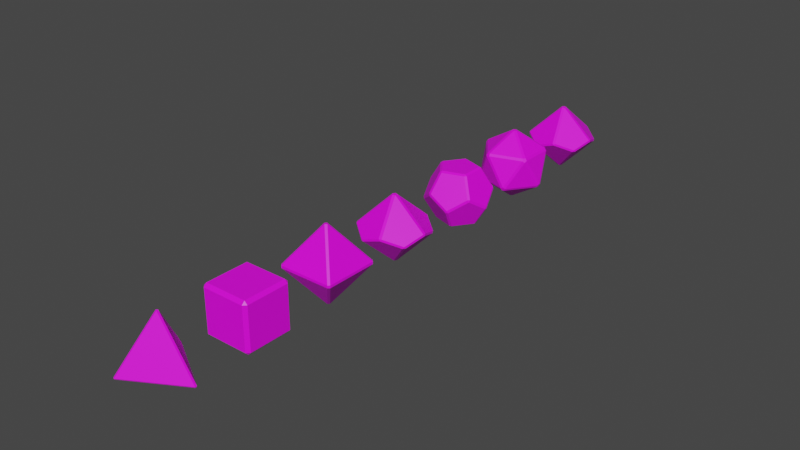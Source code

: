 # Source: Dices.blend  (saved by Blender 3.6.13; exported with 4.5.12 LTS)
import bpy
from mathutils import Matrix  # noqa: F401  (used for matrix-valued properties, if any)

bpy.ops.wm.read_factory_settings(use_empty=True)
scene = bpy.context.scene
scene.name = 'Scene'

# ---- collections
col_collection = bpy.data.collections.new('Collection'); scene.collection.children.link(col_collection)

# ---- images (referenced by path relative to the original .blend; pixels are not part of the script)
import os
ASSET_DIR = os.environ.get("B2B_ASSET_DIR", "")  # directory of the original .blend (textures are referenced by path, not embedded)
HERE = os.path.dirname(os.path.abspath(__file__))  # packed textures are extracted next to this script under _unpacked/

def load_image(name, relpath, width, height, colorspace="sRGB"):
    """Load a texture the original file referenced (path relative to the .blend, or extracted next to this script)."""
    p = next((c for c in (os.path.join(HERE, relpath), os.path.join(ASSET_DIR, relpath)) if relpath and os.path.exists(c)), "")
    if p:
        img = bpy.data.images.load(p, check_existing=True)
        img.name = name
    else:  # same state as the original file: an image datablock whose file is absent (Cycles renders it pink)
        img = bpy.data.images.new(name, width, height)
        img.source = "FILE"
        img.filepath = "//" + (relpath or name)
    img.colorspace_settings.name = colorspace
    return img
img_d2 = load_image('d2', 'd2.png', 1024, 1024, 'sRGB')
img_d6 = load_image('d6', 'd6.png', 1024, 1024, 'sRGB')
img_d8 = load_image('d8', 'd8.png', 1024, 1024, 'sRGB')
img_d10 = load_image('d10', 'd10.png', 1024, 1024, 'sRGB')
img_d12 = load_image('d12', 'd12.png', 1024, 1024, 'sRGB')
img_d20 = load_image('d20', 'd20.png', 1024, 1024, 'sRGB')
img_d100 = load_image('d100', 'd100.png', 1024, 1024, 'sRGB')

# ---- materials (node trees are filled in below, after node groups)
mat_d2 = bpy.data.materials.new('D2')
mat_d2.use_transparent_shadow = False
mat_d6 = bpy.data.materials.new('d6')
mat_d6.use_transparent_shadow = False
mat_d8 = bpy.data.materials.new('d8')
mat_d8.use_transparent_shadow = False
mat_d10 = bpy.data.materials.new('d10')
mat_d10.use_transparent_shadow = False
mat_d12 = bpy.data.materials.new('d12')
mat_d12.use_transparent_shadow = False
mat_d20 = bpy.data.materials.new('d20')
mat_d20.use_transparent_shadow = False
mat_d100 = bpy.data.materials.new('d100')
mat_d100.use_transparent_shadow = False

# ---- material node trees
mat_d2.use_nodes = True; mat_d2.node_tree.nodes.clear()
_N = mat_d2.node_tree.nodes; _L = mat_d2.node_tree.links
n0 = _N.new('ShaderNodeBsdfPrincipled'); n0.name = 'Principled BSDF'; n0.location = (10, 300)
n0.distribution = 'GGX'
n0.subsurface_method = 'RANDOM_WALK_SKIN'
n0.inputs[3].default_value = 1.45
n0.inputs[27].default_value = (0.0, 0.0, 0.0, 1.0)
n0.inputs[28].default_value = 1.0
n1 = _N.new('ShaderNodeOutputMaterial'); n1.name = 'Material Output'; n1.location = (300, 300)
n2 = _N.new('ShaderNodeTexImage'); n2.name = 'Image Texture'; n2.location = (-280, 280)
n2.image = img_d2
_L.new(n0.outputs[0], n1.inputs[0])
_L.new(n2.outputs[0], n0.inputs[0])
n1.is_active_output = True
mat_d6.use_nodes = True; mat_d6.node_tree.nodes.clear()
_N = mat_d6.node_tree.nodes; _L = mat_d6.node_tree.links
n0 = _N.new('ShaderNodeBsdfPrincipled'); n0.name = 'Principled BSDF'; n0.location = (10, 300)
n0.distribution = 'GGX'
n0.subsurface_method = 'RANDOM_WALK_SKIN'
n0.inputs[3].default_value = 1.45
n0.inputs[27].default_value = (0.0, 0.0, 0.0, 1.0)
n0.inputs[28].default_value = 1.0
n1 = _N.new('ShaderNodeOutputMaterial'); n1.name = 'Material Output'; n1.location = (300, 300)
n2 = _N.new('ShaderNodeTexImage'); n2.name = 'Image Texture'; n2.location = (-280, 280)
n2.image = img_d6
_L.new(n0.outputs[0], n1.inputs[0])
_L.new(n2.outputs[0], n0.inputs[0])
n1.is_active_output = True
mat_d8.use_nodes = True; mat_d8.node_tree.nodes.clear()
_N = mat_d8.node_tree.nodes; _L = mat_d8.node_tree.links
n0 = _N.new('ShaderNodeBsdfPrincipled'); n0.name = 'Principled BSDF'; n0.location = (10, 300)
n0.distribution = 'GGX'
n0.subsurface_method = 'RANDOM_WALK_SKIN'
n0.inputs[3].default_value = 1.45
n0.inputs[27].default_value = (0.0, 0.0, 0.0, 1.0)
n0.inputs[28].default_value = 1.0
n1 = _N.new('ShaderNodeOutputMaterial'); n1.name = 'Material Output'; n1.location = (300, 300)
n2 = _N.new('ShaderNodeTexImage'); n2.name = 'Image Texture'; n2.location = (-280, 280)
n2.image = img_d8
_L.new(n0.outputs[0], n1.inputs[0])
_L.new(n2.outputs[0], n0.inputs[0])
n1.is_active_output = True
mat_d10.use_nodes = True; mat_d10.node_tree.nodes.clear()
_N = mat_d10.node_tree.nodes; _L = mat_d10.node_tree.links
n0 = _N.new('ShaderNodeBsdfPrincipled'); n0.name = 'Principled BSDF'; n0.location = (10, 300)
n0.distribution = 'GGX'
n0.subsurface_method = 'RANDOM_WALK_SKIN'
n0.inputs[3].default_value = 1.45
n0.inputs[27].default_value = (0.0, 0.0, 0.0, 1.0)
n0.inputs[28].default_value = 1.0
n1 = _N.new('ShaderNodeOutputMaterial'); n1.name = 'Material Output'; n1.location = (300, 300)
n2 = _N.new('ShaderNodeTexImage'); n2.name = 'Image Texture'; n2.location = (-280, 280)
n2.image = img_d10
_L.new(n0.outputs[0], n1.inputs[0])
_L.new(n2.outputs[0], n0.inputs[0])
n1.is_active_output = True
mat_d12.use_nodes = True; mat_d12.node_tree.nodes.clear()
_N = mat_d12.node_tree.nodes; _L = mat_d12.node_tree.links
n0 = _N.new('ShaderNodeBsdfPrincipled'); n0.name = 'Principled BSDF'; n0.location = (10, 300)
n0.distribution = 'GGX'
n0.subsurface_method = 'RANDOM_WALK_SKIN'
n0.inputs[3].default_value = 1.45
n0.inputs[27].default_value = (0.0, 0.0, 0.0, 1.0)
n0.inputs[28].default_value = 1.0
n1 = _N.new('ShaderNodeOutputMaterial'); n1.name = 'Material Output'; n1.location = (300, 300)
n2 = _N.new('ShaderNodeTexImage'); n2.name = 'Image Texture'; n2.location = (-280, 280)
n2.image = img_d12
_L.new(n0.outputs[0], n1.inputs[0])
_L.new(n2.outputs[0], n0.inputs[0])
n1.is_active_output = True
mat_d20.use_nodes = True; mat_d20.node_tree.nodes.clear()
_N = mat_d20.node_tree.nodes; _L = mat_d20.node_tree.links
n0 = _N.new('ShaderNodeBsdfPrincipled'); n0.name = 'Principled BSDF'; n0.location = (10, 300)
n0.distribution = 'GGX'
n0.subsurface_method = 'RANDOM_WALK_SKIN'
n0.inputs[3].default_value = 1.45
n0.inputs[27].default_value = (0.0, 0.0, 0.0, 1.0)
n0.inputs[28].default_value = 1.0
n1 = _N.new('ShaderNodeOutputMaterial'); n1.name = 'Material Output'; n1.location = (300, 300)
n2 = _N.new('ShaderNodeTexImage'); n2.name = 'Image Texture'; n2.location = (-280, 280)
n2.image = img_d20
_L.new(n0.outputs[0], n1.inputs[0])
_L.new(n2.outputs[0], n0.inputs[0])
n1.is_active_output = True
mat_d100.use_nodes = True; mat_d100.node_tree.nodes.clear()
_N = mat_d100.node_tree.nodes; _L = mat_d100.node_tree.links
n0 = _N.new('ShaderNodeBsdfPrincipled'); n0.name = 'Principled BSDF'; n0.location = (10, 300)
n0.distribution = 'GGX'
n0.subsurface_method = 'RANDOM_WALK_SKIN'
n0.inputs[3].default_value = 1.45
n0.inputs[27].default_value = (0.0, 0.0, 0.0, 1.0)
n0.inputs[28].default_value = 1.0
n1 = _N.new('ShaderNodeOutputMaterial'); n1.name = 'Material Output'; n1.location = (300, 300)
n2 = _N.new('ShaderNodeTexImage'); n2.name = 'Image Texture'; n2.location = (-280, 280)
n2.image = img_d100
_L.new(n0.outputs[0], n1.inputs[0])
_L.new(n2.outputs[0], n0.inputs[0])
n1.is_active_output = True

# ---- world
world_world = bpy.data.worlds.new('World'); scene.world = world_world
world_world.use_nodes = True; world_world.node_tree.nodes.clear()
_N = world_world.node_tree.nodes; _L = world_world.node_tree.links
n0 = _N.new('ShaderNodeOutputWorld'); n0.name = 'World Output'; n0.location = (300, 300)
n1 = _N.new('ShaderNodeBackground'); n1.name = 'Background'; n1.location = (10, 300)
n1.inputs[0].default_value = (0.05088, 0.05088, 0.05088, 1.0)
_L.new(n1.outputs[0], n0.inputs[0])
n0.is_active_output = True
world_world.color = (0.05088, 0.05088, 0.05088)
world_world.use_sun_shadow = False
world_world.sun_shadow_jitter_overblur = 0.0

# ---- meshes
me_d4 = bpy.data.meshes.new('D4')
me_d4.from_pydata([(-0.6364, 1.102, -0.45), (1.273, 0.0, -0.45), (-0.6364, -1.102, -0.45), (0.0, 0.0, 1.35)], [], [(2, 1, 3), (1, 0, 3), (2, 3, 0), (1, 2, 0)])
_uv = me_d4.uv_layers.new(name='UVMap')
_uv.uv.foreach_set('vector', [0.866, 0.5, 0.5, 0.134, 1.0, 6.711e-09, 0.5, 0.134, 0.366, 0.634, -1.211e-08, 0.2679, 0.866, 0.5, 0.7321, 1.0, 0.366, 0.634, 0.5, 0.134, 0.866, 0.5, 0.366, 0.634])
me_d4.materials.append(mat_d2)
me_d4.update()
me_d6 = bpy.data.meshes.new('D6')
me_d6.from_pydata([(-0.8, -0.8, 0.8), (0.8, -0.8, 0.8), (0.8, 0.8, 0.8), (-0.8, 0.8, 0.8), (-0.8, -0.8, -0.8), (-0.8, 0.8, -0.8), (0.8, 0.8, -0.8), (0.8, -0.8, -0.8)], [], [(7, 1, 0, 4), (2, 3, 0, 1), (5, 4, 0, 3), (5, 3, 2, 6), (6, 2, 1, 7), (6, 7, 4, 5)])
_uv = me_d6.uv_layers.new(name='UVMap')
_uv.uv.foreach_set('vector', [0.4996, 0.4976, 0.7495, 0.4976, 0.7495, 0.7475, 0.4996, 0.7475, 0.2496, 0.2477, 0.2496, -0.002236, 0.4996, -0.002236, 0.4996, 0.2477, 0.2496, 0.7475, 0.4996, 0.7475, 0.4996, 0.9974, 0.2496, 0.9974, 0.2496, 0.7475, -0.0002619, 0.7475, -0.0002618, 0.4976, 0.2496, 0.4976, 0.2496, 0.4976, 0.2496, 0.2477, 0.4996, 0.2477, 0.4996, 0.4976, 0.2496, 0.4976, 0.4996, 0.4976, 0.4996, 0.7475, 0.2496, 0.7475])
me_d6.materials.append(mat_d6)
me_d6.update()
me_d8 = bpy.data.meshes.new('D8')
me_d8.from_pydata([(-0.95, -0.95, 0.0), (0.0, 0.0, 1.343), (-0.95, 0.95, 0.0), (0.95, 0.95, 0.0), (0.0, 0.0, -1.343), (0.95, -0.95, 0.0)], [], [(5, 3, 1), (1, 0, 5), (1, 2, 0), (2, 1, 3), (2, 4, 0), (4, 5, 0), (3, 4, 2), (4, 3, 5)])
_uv = me_d8.uv_layers.new(name='UVMap')
_uv.uv.foreach_set('vector', [0.5, 6.274e-08, 0.5, 0.5, 0.25, 0.25, 0.25, 0.25, 3.137e-08, 0.0, 0.5, 6.274e-08, 0.25, 0.25, -1.569e-08, 0.5, 3.137e-08, 0.0, -1.569e-08, 0.5, 0.25, 0.25, 0.5, 0.5, 0.5, 0.5, 0.75, 0.25, 1.0, 0.5, 0.75, 0.25, 1.0, -1.234e-08, 1.0, 0.5, 0.5, 9.515e-09, 0.75, 0.25, 0.5, 0.5, 0.75, 0.25, 0.5, 9.515e-09, 1.0, -1.234e-08])
me_d8.materials.append(mat_d8)
me_d8.update()
me_d10 = bpy.data.meshes.new('D10')
me_d10.from_pydata([(-0.9439, 0.6858, 0.1232), (0.0, 0.0, 1.167), (-0.9439, -0.6858, 0.1232), (-1.167, 0.0, -0.1232), (-0.3605, 1.11, -0.1232), (0.0, 0.0, -1.167), (0.9439, 0.6858, -0.1232), (0.3605, 1.11, 0.1232), (0.3605, -1.11, 0.1232), (1.167, 0.0, 0.1232), (0.9439, -0.6858, -0.1232), (-0.3605, -1.11, -0.1232)], [], [(10, 9, 1, 8), (11, 8, 1, 2), (2, 1, 0, 3), (7, 4, 0, 1), (6, 7, 1, 9), (9, 10, 5, 6), (5, 10, 8, 11), (2, 3, 5, 11), (5, 3, 0, 4), (6, 5, 4, 7)])
_uv = me_d10.uv_layers.new(name='UVMap')
_uv.uv.foreach_set('vector', [0.1217, 0.5573, 0.06053, 0.4326, 0.317, 0.3076, 0.2574, 0.5866, 0.3933, 0.6153, 0.2574, 0.5866, 0.317, 0.3076, 0.5, 0.5264, 0.5, 0.08884, 0.317, 0.3076, 0.2574, 0.02866, 0.3933, -2.44e-08, 0.06053, 0.1827, 0.1217, 0.05798, 0.2574, 0.02866, 0.317, 0.3076, 1.428e-08, 0.3076, 0.06053, 0.1827, 0.317, 0.3076, 0.06053, 0.4326, 1.0, 0.3076, 0.9395, 0.4326, 0.683, 0.3076, 0.9395, 0.1827, 0.683, 0.3076, 0.9395, 0.4326, 0.8783, 0.5573, 0.7426, 0.5866, 0.6067, 0.6153, 0.5, 0.5264, 0.683, 0.3076, 0.7426, 0.5866, 0.683, 0.3076, 0.5, 0.08884, 0.6067, -2.773e-08, 0.7426, 0.02866, 0.9395, 0.1827, 0.683, 0.3076, 0.7426, 0.02866, 0.8783, 0.05798])
me_d10.materials.append(mat_d10)
me_d10.update()
me_d12 = bpy.data.meshes.new('D12')
me_d12.from_pydata([(0.5562, 0.4041, 0.9), (0.5562, -0.4041, 0.9), (0.9, -0.6539, 0.2125), (1.112, 0.0, -0.2125), (0.9, 0.6539, 0.2125), (0.2125, -0.6539, -0.9), (0.6875, 0.0, -0.9), (0.3438, -1.058, -0.2125), (0.2125, 0.6539, -0.9), (0.3438, 1.058, -0.2125), (-0.2125, -0.6539, 0.9), (-0.3438, -1.058, 0.2125), (-0.2125, 0.6539, 0.9), (-0.3438, 1.058, 0.2125), (-0.6875, 0.0, 0.9), (-0.5562, -0.4041, -0.9), (-0.5562, 0.4041, -0.9), (-0.9, -0.6539, -0.2125), (-0.9, 0.6539, -0.2125), (-1.112, 0.0, 0.2125)], [], [(16, 8, 6, 5, 15), (17, 19, 18, 16, 15), (19, 17, 11, 10, 14), (19, 14, 12, 13, 18), (8, 16, 18, 13, 9), (9, 4, 3, 6, 8), (3, 2, 7, 5, 6), (17, 15, 5, 7, 11), (7, 2, 1, 10, 11), (3, 4, 0, 1, 2), (13, 12, 0, 4, 9), (12, 14, 10, 1, 0)])
_uv = me_d12.uv_layers.new(name='UVMap')
_uv.uv.foreach_set('vector', [9.853e-09, 0.8248, 0.1273, 0.7835, 0.2059, 0.8917, 0.1273, 1.0, 1.57e-08, 0.9586, 0.8238, 0.7421, 0.6965, 0.7835, 0.6178, 0.6752, 0.6965, 0.5669, 0.8238, 0.6083, 1.361e-06, 0.04135, 0.1273, 5.564e-09, 0.2059, 0.1083, 0.1273, 0.2165, 4.474e-08, 0.1752, 1.251e-06, 0.7421, -3.877e-10, 0.6083, 0.1273, 0.5669, 0.2059, 0.6752, 0.1273, 0.7835, 0.6178, 0.4586, 0.6965, 0.5669, 0.6178, 0.6752, 0.4905, 0.6338, 0.4906, 0.5, 0.4906, 0.5, 0.4119, 0.3917, 0.4906, 0.2835, 0.6178, 0.3248, 0.6178, 0.4586, 0.4906, 0.2835, 0.4906, 0.1496, 0.6178, 0.1083, 0.6965, 0.2165, 0.6178, 0.3248, 0.8238, 0.04135, 0.8238, 0.1752, 0.6965, 0.2165, 0.6178, 0.1083, 0.6965, -3.044e-08, 0.3332, 0.1496, 0.3332, 0.2835, 0.2059, 0.3248, 0.1273, 0.2165, 0.2059, 0.1083, 0.4119, 0.3917, 0.3332, 0.5, 0.2059, 0.4586, 0.2059, 0.3248, 0.3332, 0.2835, 0.2059, 0.6752, 0.1273, 0.5669, 0.2059, 0.4586, 0.3332, 0.5, 0.3332, 0.6338, 0.3332, 0.7835, 0.4119, 0.8917, 0.3332, 1.0, 0.2059, 0.9586, 0.2059, 0.8248])
me_d12.materials.append(mat_d12)
me_d12.update()
me_d20 = bpy.data.meshes.new('D20')
me_d20.from_pydata([(0.8864, 0.644, 0.5478), (0.0, 0.0, 1.225), (0.8864, -0.644, 0.5478), (0.0, 0.0, -1.225), (0.3386, -1.042, -0.5478), (-0.8864, -0.644, -0.5478), (-0.3386, 1.042, 0.5478), (-1.096, 0.0, 0.5478), (1.096, 0.0, -0.5478), (0.3386, 1.042, -0.5478), (-0.8864, 0.644, -0.5478), (-0.3386, -1.042, 0.5478)], [], [(4, 5, 3), (5, 10, 3), (8, 3, 9), (9, 3, 10), (8, 4, 3), (8, 9, 0), (2, 8, 0), (4, 8, 2), (4, 2, 11), (5, 4, 11), (7, 10, 5), (10, 6, 9), (6, 0, 9), (7, 5, 11), (7, 6, 10), (7, 11, 1), (6, 7, 1), (1, 0, 6), (1, 2, 0), (2, 1, 11)])
_uv = me_d20.uv_layers.new(name='UVMap')
_uv.uv.foreach_set('vector', [0.4875, 0.5078, 0.3225, 0.6277, 0.3225, 0.4542, 0.3225, 0.6277, 0.1575, 0.5078, 0.3225, 0.4542, 0.4244, 0.3139, 0.3225, 0.4542, 0.2205, 0.3139, 0.2205, 0.3139, 0.3225, 0.4542, 0.1575, 0.5078, 0.4244, 0.3139, 0.4875, 0.5078, 0.3225, 0.4542, 0.1575, 0.4545, 0.1575, 0.6364, 2.132e-09, 0.5455, 2.047e-08, 0.3636, 0.1575, 0.4545, 2.132e-09, 0.5455, 0.1575, 0.2727, 0.1575, 0.4545, 2.047e-08, 0.3636, 0.1575, 0.2727, 2.047e-08, 0.3636, 5.479e-07, 0.1818, 0.1575, 0.09091, 0.1575, 0.2727, 5.479e-07, 0.1818, 7.551e-07, 0.9091, 0.1575, 0.8182, 0.1575, 1.0, 0.1575, 0.8182, 4.098e-07, 0.7273, 0.1575, 0.6364, 4.098e-07, 0.7273, 2.132e-09, 0.5455, 0.1575, 0.6364, 9.871e-07, -2.078e-08, 0.1575, 0.09091, 5.479e-07, 0.1818, 7.551e-07, 0.9091, 4.098e-07, 0.7273, 0.1575, 0.8182, 0.4244, 0.3139, 0.2205, 0.3139, 0.3225, 0.1735, 0.4875, 0.1199, 0.4244, 0.3139, 0.3225, 0.1735, 0.3225, 0.1735, 0.3225, -8.359e-09, 0.4875, 0.1199, 0.3225, 0.1735, 0.1575, 0.1199, 0.3225, -8.359e-09, 0.1575, 0.1199, 0.3225, 0.1735, 0.2205, 0.3139])
me_d20.materials.append(mat_d20)
me_d20.update()
me_d100 = bpy.data.meshes.new('D100')
me_d100.from_pydata([(-1.167, 0.0, -0.1232), (-0.9439, -0.6858, 0.1232), (0.0, 0.0, 1.167), (-0.9439, 0.6858, 0.1232), (-0.3605, 1.11, -0.1232), (0.0, 0.0, -1.167), (0.3605, 1.11, 0.1232), (0.9439, 0.6858, -0.1232), (0.9439, -0.6858, -0.1232), (1.167, 0.0, 0.1232), (0.3605, -1.11, 0.1232), (-0.3605, -1.11, -0.1232)], [], [(2, 10, 8, 9), (2, 9, 7, 6), (2, 6, 4, 3), (7, 5, 4, 6), (0, 3, 4, 5), (2, 3, 0, 1), (11, 1, 0, 5), (10, 2, 1, 11), (7, 9, 8, 5), (5, 8, 10, 11)])
_uv = me_d100.uv_layers.new(name='UVMap')
_uv.uv.foreach_set('vector', [0.817, 0.3076, 0.7574, 0.5866, 0.6217, 0.5573, 0.5605, 0.4326, 0.817, 0.3076, 0.5605, 0.4326, 0.5, 0.3076, 0.5605, 0.1827, 0.817, 0.3076, 0.5605, 0.1827, 0.6217, 0.05798, 0.7574, 0.02866, 0.4395, 0.1827, 0.183, 0.3076, 0.2426, 0.02866, 0.3783, 0.05798, 0.0, 0.08884, 0.1067, 1.386e-08, 0.2426, 0.02866, 0.183, 0.3076, 0.817, 0.3076, 0.7574, 0.02866, 0.8933, -1.641e-08, 1.0, 0.08884, 0.2426, 0.5866, 0.1067, 0.6153, 0.0, 0.5264, 0.183, 0.3076, 0.7574, 0.5866, 0.817, 0.3076, 1.0, 0.5264, 0.8933, 0.6153, 0.4395, 0.1827, 0.5, 0.3076, 0.4395, 0.4326, 0.183, 0.3076, 0.183, 0.3076, 0.4395, 0.4326, 0.3783, 0.5573, 0.2426, 0.5866])
me_d100.materials.append(mat_d100)
me_d100.update()

# ---- objects
ob_d4 = bpy.data.objects.new('D4', me_d4)
ob_d6 = bpy.data.objects.new('D6', me_d6)
ob_d8 = bpy.data.objects.new('D8', me_d8)
ob_d10 = bpy.data.objects.new('D10', me_d10)
ob_d12 = bpy.data.objects.new('D12', me_d12)
ob_d20 = bpy.data.objects.new('D20', me_d20)
ob_d100 = bpy.data.objects.new('D100', me_d100)

# ---- transforms, parenting, visibility, modifiers, constraints
ob_d4.location = (0.0, 0.0552, 0.0)
_m = ob_d4.modifiers.new('Bevel', 'BEVEL')
_m.width = 0.05
_m.width_pct = 0.05
ob_d6.location = (0.0, 2.871, 0.0)
_m = ob_d6.modifiers.new('Bevel', 'BEVEL')
ob_d8.location = (0.0, 5.871, 0.0)
_m = ob_d8.modifiers.new('Bevel', 'BEVEL')
_m.width = 0.05
_m.width_pct = 0.05
ob_d10.location = (0.0, 8.771, 0.0)
_m = ob_d10.modifiers.new('Bevel', 'BEVEL')
_m.width = 0.05
_m.width_pct = 0.05
ob_d12.location = (0.0, 11.87, 0.0)
_m = ob_d12.modifiers.new('Bevel', 'BEVEL')
_m.width = 0.05
_m.width_pct = 0.05
ob_d20.location = (0.0, 14.87, 0.0)
_m = ob_d20.modifiers.new('Bevel', 'BEVEL')
_m.width = 0.05
_m.width_pct = 0.05
ob_d100.location = (0.0, 17.87, 0.0)
_m = ob_d100.modifiers.new('Bevel', 'BEVEL')
_m.width = 0.05
_m.width_pct = 0.05

# ---- collection membership
col_collection.objects.link(ob_d4)
col_collection.objects.link(ob_d6)
col_collection.objects.link(ob_d8)
col_collection.objects.link(ob_d10)
col_collection.objects.link(ob_d12)
col_collection.objects.link(ob_d20)
col_collection.objects.link(ob_d100)

# ---- scene / render settings (as saved in the file)
scene.frame_start = 1; scene.frame_end = 250; scene.frame_set(6)
scene.render.engine = 'BLENDER_EEVEE_NEXT'
scene.cycles.sampling_pattern = 'TABULATED_SOBOL'
scene.view_settings.view_transform = 'Filmic'
bpy.context.view_layer.update()

# ---- added for rendering (the .blend has no active camera and no usable light): camera, sun
cam_auto = bpy.data.cameras.new('AutoCamera')
cam_auto.lens = 50.0
cam_auto.sensor_width = 36.0
cam_auto.clip_end = 1000.0
ob_auto_camera = bpy.data.objects.new('AutoCamera', cam_auto)
scene.collection.objects.link(ob_auto_camera)
ob_auto_camera.location = (18.7449, -13.4797, 14.9719)
ob_auto_camera.rotation_euler = (1.09748, -7.21219e-08, 0.694738)
scene.camera = ob_auto_camera
light_auto_sun = bpy.data.lights.new('AutoSun', 'SUN')
light_auto_sun.energy = 3.0
light_auto_sun.angle = 0.0523599
ob_auto_sun = bpy.data.objects.new('AutoSun', light_auto_sun)
scene.collection.objects.link(ob_auto_sun)
ob_auto_sun.rotation_euler = (0.872665, 0.174533, 0.523599)
bpy.context.view_layer.update()

